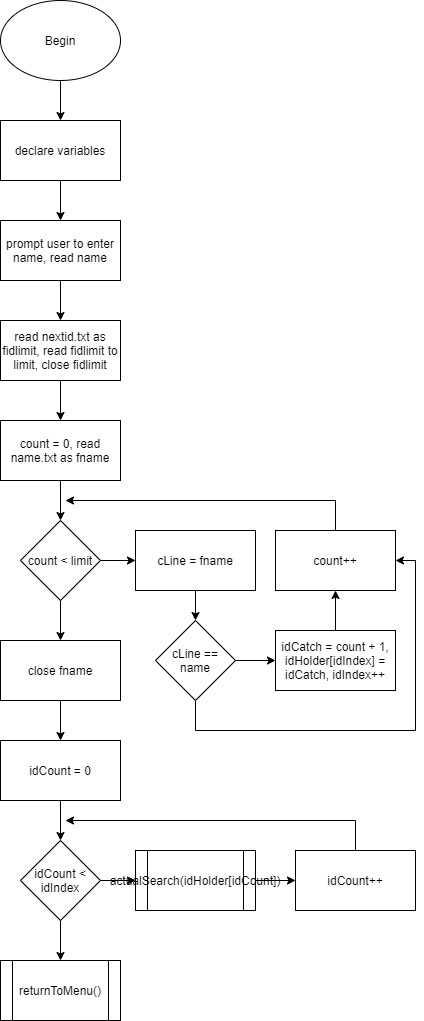

The diagram above was exported from draw.io. Its source (the exported page's mxGraphModel, read from the mxfile embedded in the PNG):
<mxGraphModel dx="1662" dy="822" grid="1" gridSize="10" guides="1" tooltips="1" connect="1" arrows="1" fold="1" page="1" pageScale="1" pageWidth="850" pageHeight="1100" math="0" shadow="0">
  <root>
    <mxCell id="0" />
    <mxCell id="1" parent="0" />
    <mxCell id="Ubje7cKA9EmueziCg9bK-3" value="" style="edgeStyle=orthogonalEdgeStyle;rounded=0;orthogonalLoop=1;jettySize=auto;html=1;" edge="1" parent="1" source="Ubje7cKA9EmueziCg9bK-1" target="Ubje7cKA9EmueziCg9bK-2">
      <mxGeometry relative="1" as="geometry" />
    </mxCell>
    <mxCell id="Ubje7cKA9EmueziCg9bK-1" value="Begin" style="ellipse;whiteSpace=wrap;html=1;" vertex="1" parent="1">
      <mxGeometry x="305" y="30" width="120" height="80" as="geometry" />
    </mxCell>
    <mxCell id="Ubje7cKA9EmueziCg9bK-5" value="" style="edgeStyle=orthogonalEdgeStyle;rounded=0;orthogonalLoop=1;jettySize=auto;html=1;" edge="1" parent="1" source="Ubje7cKA9EmueziCg9bK-2" target="Ubje7cKA9EmueziCg9bK-4">
      <mxGeometry relative="1" as="geometry" />
    </mxCell>
    <mxCell id="Ubje7cKA9EmueziCg9bK-2" value="declare variables" style="rounded=0;whiteSpace=wrap;html=1;" vertex="1" parent="1">
      <mxGeometry x="305" y="150" width="120" height="60" as="geometry" />
    </mxCell>
    <mxCell id="Ubje7cKA9EmueziCg9bK-7" value="" style="edgeStyle=orthogonalEdgeStyle;rounded=0;orthogonalLoop=1;jettySize=auto;html=1;" edge="1" parent="1" source="Ubje7cKA9EmueziCg9bK-4" target="Ubje7cKA9EmueziCg9bK-6">
      <mxGeometry relative="1" as="geometry" />
    </mxCell>
    <mxCell id="Ubje7cKA9EmueziCg9bK-4" value="prompt user to enter name, read name" style="rounded=0;whiteSpace=wrap;html=1;" vertex="1" parent="1">
      <mxGeometry x="305" y="250" width="120" height="60" as="geometry" />
    </mxCell>
    <mxCell id="Ubje7cKA9EmueziCg9bK-9" value="" style="edgeStyle=orthogonalEdgeStyle;rounded=0;orthogonalLoop=1;jettySize=auto;html=1;" edge="1" parent="1" source="Ubje7cKA9EmueziCg9bK-6" target="Ubje7cKA9EmueziCg9bK-8">
      <mxGeometry relative="1" as="geometry" />
    </mxCell>
    <mxCell id="Ubje7cKA9EmueziCg9bK-6" value="read nextid.txt as fidlimit, read fidlimit to limit, close fidlimit" style="rounded=0;whiteSpace=wrap;html=1;" vertex="1" parent="1">
      <mxGeometry x="305" y="350" width="120" height="60" as="geometry" />
    </mxCell>
    <mxCell id="Ubje7cKA9EmueziCg9bK-11" value="" style="edgeStyle=orthogonalEdgeStyle;rounded=0;orthogonalLoop=1;jettySize=auto;html=1;" edge="1" parent="1" source="Ubje7cKA9EmueziCg9bK-8" target="Ubje7cKA9EmueziCg9bK-10">
      <mxGeometry relative="1" as="geometry" />
    </mxCell>
    <mxCell id="Ubje7cKA9EmueziCg9bK-8" value="count = 0, read name.txt as fname" style="rounded=0;whiteSpace=wrap;html=1;" vertex="1" parent="1">
      <mxGeometry x="305" y="450" width="120" height="60" as="geometry" />
    </mxCell>
    <mxCell id="Ubje7cKA9EmueziCg9bK-13" value="" style="edgeStyle=orthogonalEdgeStyle;rounded=0;orthogonalLoop=1;jettySize=auto;html=1;" edge="1" parent="1" source="Ubje7cKA9EmueziCg9bK-10" target="Ubje7cKA9EmueziCg9bK-12">
      <mxGeometry relative="1" as="geometry" />
    </mxCell>
    <mxCell id="Ubje7cKA9EmueziCg9bK-23" value="" style="edgeStyle=orthogonalEdgeStyle;rounded=0;orthogonalLoop=1;jettySize=auto;html=1;" edge="1" parent="1" source="Ubje7cKA9EmueziCg9bK-10" target="Ubje7cKA9EmueziCg9bK-22">
      <mxGeometry relative="1" as="geometry" />
    </mxCell>
    <mxCell id="Ubje7cKA9EmueziCg9bK-10" value="count &amp;lt; limit" style="rhombus;whiteSpace=wrap;html=1;" vertex="1" parent="1">
      <mxGeometry x="325" y="550" width="80" height="80" as="geometry" />
    </mxCell>
    <mxCell id="Ubje7cKA9EmueziCg9bK-15" value="" style="edgeStyle=orthogonalEdgeStyle;rounded=0;orthogonalLoop=1;jettySize=auto;html=1;" edge="1" parent="1" source="Ubje7cKA9EmueziCg9bK-12" target="Ubje7cKA9EmueziCg9bK-14">
      <mxGeometry relative="1" as="geometry" />
    </mxCell>
    <mxCell id="Ubje7cKA9EmueziCg9bK-12" value="cLine = fname" style="rounded=0;whiteSpace=wrap;html=1;" vertex="1" parent="1">
      <mxGeometry x="440" y="560" width="120" height="60" as="geometry" />
    </mxCell>
    <mxCell id="Ubje7cKA9EmueziCg9bK-17" value="" style="edgeStyle=orthogonalEdgeStyle;rounded=0;orthogonalLoop=1;jettySize=auto;html=1;" edge="1" parent="1" source="Ubje7cKA9EmueziCg9bK-14" target="Ubje7cKA9EmueziCg9bK-16">
      <mxGeometry relative="1" as="geometry" />
    </mxCell>
    <mxCell id="Ubje7cKA9EmueziCg9bK-20" style="edgeStyle=orthogonalEdgeStyle;rounded=0;orthogonalLoop=1;jettySize=auto;html=1;entryX=1;entryY=0.5;entryDx=0;entryDy=0;" edge="1" parent="1" source="Ubje7cKA9EmueziCg9bK-14" target="Ubje7cKA9EmueziCg9bK-18">
      <mxGeometry relative="1" as="geometry">
        <Array as="points">
          <mxPoint x="500" y="760" />
          <mxPoint x="720" y="760" />
          <mxPoint x="720" y="590" />
        </Array>
      </mxGeometry>
    </mxCell>
    <mxCell id="Ubje7cKA9EmueziCg9bK-14" value="cLine == name" style="rhombus;whiteSpace=wrap;html=1;" vertex="1" parent="1">
      <mxGeometry x="460" y="650" width="80" height="80" as="geometry" />
    </mxCell>
    <mxCell id="Ubje7cKA9EmueziCg9bK-19" value="" style="edgeStyle=orthogonalEdgeStyle;rounded=0;orthogonalLoop=1;jettySize=auto;html=1;" edge="1" parent="1" source="Ubje7cKA9EmueziCg9bK-16" target="Ubje7cKA9EmueziCg9bK-18">
      <mxGeometry relative="1" as="geometry" />
    </mxCell>
    <mxCell id="Ubje7cKA9EmueziCg9bK-16" value="idCatch = count + 1, idHolder[idIndex] = idCatch, idIndex++" style="rounded=0;whiteSpace=wrap;html=1;" vertex="1" parent="1">
      <mxGeometry x="580" y="660" width="120" height="60" as="geometry" />
    </mxCell>
    <mxCell id="Ubje7cKA9EmueziCg9bK-21" style="edgeStyle=orthogonalEdgeStyle;rounded=0;orthogonalLoop=1;jettySize=auto;html=1;" edge="1" parent="1" source="Ubje7cKA9EmueziCg9bK-18">
      <mxGeometry relative="1" as="geometry">
        <mxPoint x="370" y="530" as="targetPoint" />
        <Array as="points">
          <mxPoint x="640" y="530" />
        </Array>
      </mxGeometry>
    </mxCell>
    <mxCell id="Ubje7cKA9EmueziCg9bK-18" value="count++" style="rounded=0;whiteSpace=wrap;html=1;" vertex="1" parent="1">
      <mxGeometry x="580" y="560" width="120" height="60" as="geometry" />
    </mxCell>
    <mxCell id="Ubje7cKA9EmueziCg9bK-25" value="" style="edgeStyle=orthogonalEdgeStyle;rounded=0;orthogonalLoop=1;jettySize=auto;html=1;" edge="1" parent="1" source="Ubje7cKA9EmueziCg9bK-22" target="Ubje7cKA9EmueziCg9bK-24">
      <mxGeometry relative="1" as="geometry" />
    </mxCell>
    <mxCell id="Ubje7cKA9EmueziCg9bK-22" value="close fname" style="rounded=0;whiteSpace=wrap;html=1;" vertex="1" parent="1">
      <mxGeometry x="305" y="670" width="120" height="60" as="geometry" />
    </mxCell>
    <mxCell id="Ubje7cKA9EmueziCg9bK-27" value="" style="edgeStyle=orthogonalEdgeStyle;rounded=0;orthogonalLoop=1;jettySize=auto;html=1;" edge="1" parent="1" source="Ubje7cKA9EmueziCg9bK-24" target="Ubje7cKA9EmueziCg9bK-26">
      <mxGeometry relative="1" as="geometry" />
    </mxCell>
    <mxCell id="Ubje7cKA9EmueziCg9bK-24" value="idCount = 0" style="rounded=0;whiteSpace=wrap;html=1;" vertex="1" parent="1">
      <mxGeometry x="305" y="770" width="120" height="60" as="geometry" />
    </mxCell>
    <mxCell id="Ubje7cKA9EmueziCg9bK-29" value="" style="edgeStyle=orthogonalEdgeStyle;rounded=0;orthogonalLoop=1;jettySize=auto;html=1;" edge="1" parent="1" source="Ubje7cKA9EmueziCg9bK-26">
      <mxGeometry relative="1" as="geometry">
        <mxPoint x="440" y="910" as="targetPoint" />
      </mxGeometry>
    </mxCell>
    <mxCell id="Ubje7cKA9EmueziCg9bK-35" value="" style="edgeStyle=orthogonalEdgeStyle;rounded=0;orthogonalLoop=1;jettySize=auto;html=1;" edge="1" parent="1" source="Ubje7cKA9EmueziCg9bK-26" target="Ubje7cKA9EmueziCg9bK-34">
      <mxGeometry relative="1" as="geometry" />
    </mxCell>
    <mxCell id="Ubje7cKA9EmueziCg9bK-26" value="idCount &amp;lt; idIndex" style="rhombus;whiteSpace=wrap;html=1;" vertex="1" parent="1">
      <mxGeometry x="325" y="870" width="80" height="80" as="geometry" />
    </mxCell>
    <mxCell id="Ubje7cKA9EmueziCg9bK-32" value="" style="edgeStyle=orthogonalEdgeStyle;rounded=0;orthogonalLoop=1;jettySize=auto;html=1;" edge="1" parent="1" source="Ubje7cKA9EmueziCg9bK-30" target="Ubje7cKA9EmueziCg9bK-31">
      <mxGeometry relative="1" as="geometry" />
    </mxCell>
    <mxCell id="Ubje7cKA9EmueziCg9bK-30" value="actualSearch(idHolder[idCount])" style="shape=process;whiteSpace=wrap;html=1;backgroundOutline=1;" vertex="1" parent="1">
      <mxGeometry x="440" y="880" width="120" height="60" as="geometry" />
    </mxCell>
    <mxCell id="Ubje7cKA9EmueziCg9bK-33" style="edgeStyle=orthogonalEdgeStyle;rounded=0;orthogonalLoop=1;jettySize=auto;html=1;" edge="1" parent="1" source="Ubje7cKA9EmueziCg9bK-31">
      <mxGeometry relative="1" as="geometry">
        <mxPoint x="370" y="850" as="targetPoint" />
        <Array as="points">
          <mxPoint x="660" y="850" />
        </Array>
      </mxGeometry>
    </mxCell>
    <mxCell id="Ubje7cKA9EmueziCg9bK-31" value="idCount++" style="rounded=0;whiteSpace=wrap;html=1;" vertex="1" parent="1">
      <mxGeometry x="600" y="880" width="120" height="60" as="geometry" />
    </mxCell>
    <mxCell id="Ubje7cKA9EmueziCg9bK-34" value="returnToMenu()" style="shape=process;whiteSpace=wrap;html=1;backgroundOutline=1;" vertex="1" parent="1">
      <mxGeometry x="305" y="990" width="120" height="60" as="geometry" />
    </mxCell>
  </root>
</mxGraphModel>